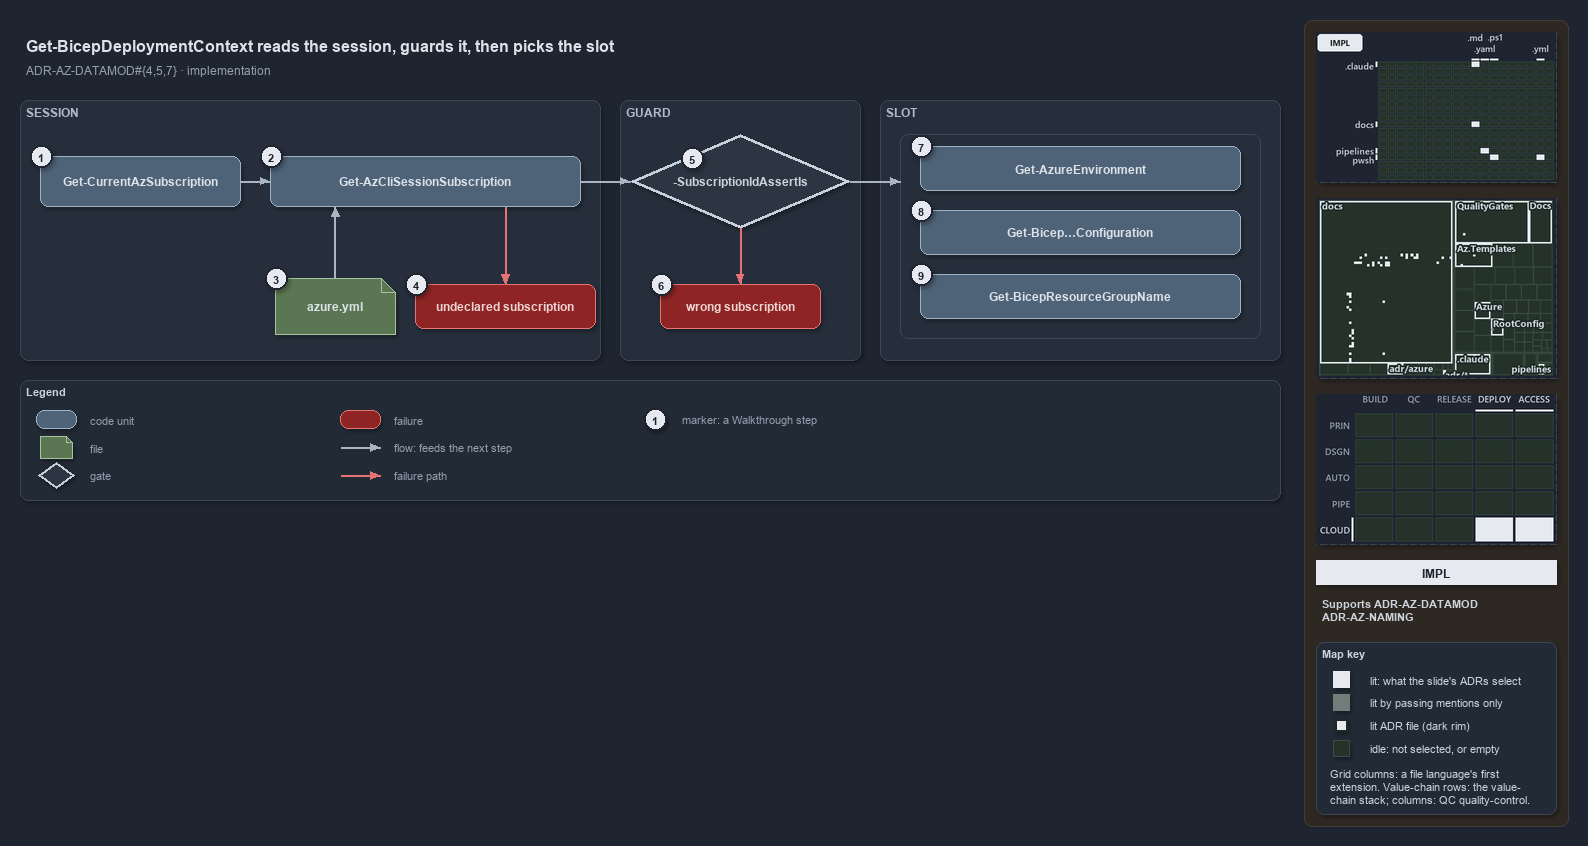

The diagram above was exported from draw.io. Its source (the exported page's mxGraphModel, read from the mxfile embedded in the PNG):
<mxGraphModel dx="1024" dy="768" grid="0" gridSize="10" guides="1" tooltips="1" connect="1" arrows="1" fold="1" page="1" pageScale="1" pageWidth="1572" pageHeight="640" background="#1E2430" math="0" shadow="1">
  <root>
    <mxCell id="0" />
    <mxCell id="1" parent="0" />
    <mxCell id="sidebar-bg" value="" style="rounded=1;arcSize=2;html=1;fillColor=#2E2823;strokeColor=#453C33;shadow=0;" vertex="1" parent="1">
      <mxGeometry x="1304" y="4" width="264" height="806" as="geometry" />
    </mxCell>
    <mxCell id="title" value="Get-BicepDeploymentContext reads the session, guards it, then picks the slot" style="text;html=1;align=left;verticalAlign=middle;fontSize=16;fontStyle=1;fontColor=#DDE2E9;" vertex="1" parent="1">
      <mxGeometry x="20" y="14" width="1260" height="30" as="geometry" />
    </mxCell>
    <mxCell id="subtitle" value="ADR-AZ-DATAMOD#{4,5,7} &amp;#183; implementation" style="text;html=1;align=left;verticalAlign=middle;fontSize=12;fontColor=#949FAE;" vertex="1" parent="1">
      <mxGeometry x="20" y="44" width="1240" height="20" as="geometry" />
    </mxCell>
    <mxCell id="band-session" value="SESSION" style="rounded=1;html=1;arcSize=3;fillColor=#262E3B;strokeColor=#3A4555;verticalAlign=top;align=left;spacingLeft=8;fontStyle=1;fontSize=12;fontColor=#B0BAC7;" vertex="1" parent="1">
      <mxGeometry x="20" y="84" width="580" height="260" as="geometry" />
    </mxCell>
    <mxCell id="band-guard" value="GUARD" style="rounded=1;html=1;arcSize=3;fillColor=#262E3B;strokeColor=#3A4555;verticalAlign=top;align=left;spacingLeft=8;fontStyle=1;fontSize=12;fontColor=#B0BAC7;" vertex="1" parent="1">
      <mxGeometry x="620" y="84" width="240" height="260" as="geometry" />
    </mxCell>
    <mxCell id="band-slot" value="SLOT" style="rounded=1;html=1;arcSize=3;fillColor=#262E3B;strokeColor=#3A4555;verticalAlign=top;align=left;spacingLeft=8;fontStyle=1;fontSize=12;fontColor=#B0BAC7;" vertex="1" parent="1">
      <mxGeometry x="880" y="84" width="400" height="260" as="geometry" />
    </mxCell>
    <mxCell id="g-current" value="&lt;b&gt;Get-CurrentAzSubscription&lt;/b&gt;" style="rounded=1;whiteSpace=wrap;html=1;arcSize=20;fillColor=#4E6378;strokeColor=#9FB3C8;fontColor=#DDE2E9;fontSize=12;" vertex="1" parent="1">
      <mxGeometry x="40" y="140" width="200" height="50" as="geometry" />
    </mxCell>
    <mxCell id="g-session" value="&lt;b&gt;Get-AzCliSessionSubscription&lt;/b&gt;" style="rounded=1;whiteSpace=wrap;html=1;arcSize=20;fillColor=#4E6378;strokeColor=#9FB3C8;fontColor=#DDE2E9;fontSize=12;" vertex="1" parent="1">
      <mxGeometry x="270" y="140" width="310" height="50" as="geometry" />
    </mxCell>
    <mxCell id="g-yml" value="&lt;b&gt;azure.yml&lt;/b&gt;" style="shape=note;size=14;whiteSpace=wrap;html=1;fillColor=#5B7653;strokeColor=#A9C29F;fontColor=#DDE2E9;fontSize=12;" vertex="1" parent="1">
      <mxGeometry x="275" y="262" width="120" height="56" as="geometry" />
    </mxCell>
    <mxCell id="g-undeclared" value="&lt;b&gt;undeclared subscription&lt;/b&gt;" style="rounded=1;whiteSpace=wrap;html=1;arcSize=20;fillColor=#8E2424;strokeColor=#E57373;fontColor=#EFD4D4;fontSize=12;" vertex="1" parent="1">
      <mxGeometry x="415" y="268" width="180" height="44" as="geometry" />
    </mxCell>
    <mxCell id="g-assert" value="&lt;b&gt;-SubscriptionIdAssertIs&lt;/b&gt;" style="rhombus;whiteSpace=wrap;html=1;fillColor=#2C3542;strokeColor=#C7D0DB;strokeWidth=3;fontColor=#CDD3DC;fontSize=12;" vertex="1" parent="1">
      <mxGeometry x="630" y="118" width="220" height="94" as="geometry" />
    </mxCell>
    <mxCell id="g-wrong" value="&lt;b&gt;wrong subscription&lt;/b&gt;" style="rounded=1;whiteSpace=wrap;html=1;arcSize=20;fillColor=#8E2424;strokeColor=#E57373;fontColor=#EFD4D4;fontSize=12;" vertex="1" parent="1">
      <mxGeometry x="660" y="268" width="160" height="44" as="geometry" />
    </mxCell>
    <mxCell id="frame-slot" value="" style="rounded=1;html=1;arcSize=6;fillColor=none;strokeColor=#3A4555;strokeWidth=1;" vertex="1" parent="1">
      <mxGeometry x="900" y="118" width="360" height="204" as="geometry" />
    </mxCell>
    <mxCell id="g-env" value="&lt;b&gt;Get-AzureEnvironment&lt;/b&gt;" style="rounded=1;whiteSpace=wrap;html=1;arcSize=20;fillColor=#4E6378;strokeColor=#9FB3C8;fontColor=#DDE2E9;fontSize=12;" vertex="1" parent="1">
      <mxGeometry x="920" y="130" width="320" height="44" as="geometry" />
    </mxCell>
    <mxCell id="g-config" value="&lt;b&gt;Get-Bicep&amp;#8230;Configuration&lt;/b&gt;" style="rounded=1;whiteSpace=wrap;html=1;arcSize=20;fillColor=#4E6378;strokeColor=#9FB3C8;fontColor=#DDE2E9;fontSize=12;" vertex="1" parent="1">
      <mxGeometry x="920" y="194" width="320" height="44" as="geometry" />
    </mxCell>
    <mxCell id="g-rg" value="&lt;b&gt;Get-BicepResourceGroupName&lt;/b&gt;" style="rounded=1;whiteSpace=wrap;html=1;arcSize=20;fillColor=#4E6378;strokeColor=#9FB3C8;fontColor=#DDE2E9;fontSize=12;" vertex="1" parent="1">
      <mxGeometry x="920" y="258" width="320" height="44" as="geometry" />
    </mxCell>
    <mxCell id="port-session-yml" value="" style="text;html=1;strokeColor=none;fillColor=none;" vertex="1" parent="1">
      <mxGeometry x="335" y="190" width="1" height="1" as="geometry" />
    </mxCell>
    <mxCell id="port-session-fail" value="" style="text;html=1;strokeColor=none;fillColor=none;" vertex="1" parent="1">
      <mxGeometry x="505" y="190" width="1" height="1" as="geometry" />
    </mxCell>
    <mxCell id="port-frame-left" value="" style="text;html=1;strokeColor=none;fillColor=none;" vertex="1" parent="1">
      <mxGeometry x="900" y="165" width="1" height="1" as="geometry" />
    </mxCell>
    <mxCell id="e-current-session" value="" style="edgeStyle=orthogonalEdgeStyle;rounded=1;html=1;fontSize=10;fontColor=#CDD3DC;endArrow=block;strokeColor=#AAB4C3;shadow=0;" edge="1" parent="1" source="g-current" target="g-session">
      <mxGeometry relative="1" as="geometry" />
    </mxCell>
    <mxCell id="e-yml-session" value="" style="edgeStyle=orthogonalEdgeStyle;rounded=1;html=1;fontSize=10;fontColor=#CDD3DC;endArrow=block;strokeColor=#AAB4C3;shadow=0;" edge="1" parent="1" source="g-yml" target="port-session-yml">
      <mxGeometry relative="1" as="geometry" />
    </mxCell>
    <mxCell id="e-session-undeclared" value="" style="edgeStyle=orthogonalEdgeStyle;rounded=1;html=1;fontSize=10;endArrow=block;strokeColor=#E57373;shadow=0;fontColor=#CDD3DC;" edge="1" parent="1" source="port-session-fail" target="g-undeclared">
      <mxGeometry relative="1" as="geometry" />
    </mxCell>
    <mxCell id="e-session-assert" value="" style="edgeStyle=orthogonalEdgeStyle;rounded=1;html=1;fontSize=10;fontColor=#CDD3DC;endArrow=block;strokeColor=#AAB4C3;shadow=0;" edge="1" parent="1" source="g-session" target="g-assert">
      <mxGeometry relative="1" as="geometry" />
    </mxCell>
    <mxCell id="e-assert-wrong" value="" style="edgeStyle=orthogonalEdgeStyle;rounded=1;html=1;fontSize=10;endArrow=block;strokeColor=#E57373;shadow=0;fontColor=#CDD3DC;" edge="1" parent="1" source="g-assert" target="g-wrong">
      <mxGeometry relative="1" as="geometry" />
    </mxCell>
    <mxCell id="e-assert-frame" value="" style="edgeStyle=orthogonalEdgeStyle;rounded=1;html=1;fontSize=10;fontColor=#CDD3DC;endArrow=block;strokeColor=#AAB4C3;shadow=0;" edge="1" parent="1" source="g-assert" target="port-frame-left">
      <mxGeometry relative="1" as="geometry" />
    </mxCell>
    <mxCell id="mark-1" value="1" style="ellipse;html=1;fillColor=#E6EAF0;strokeColor=#1E2430;strokeWidth=2;fontColor=#1E2430;fontStyle=1;fontSize=11;" vertex="1" parent="1">
      <mxGeometry x="30" y="129" width="22" height="22" as="geometry" />
    </mxCell>
    <mxCell id="mark-2" value="2" style="ellipse;html=1;fillColor=#E6EAF0;strokeColor=#1E2430;strokeWidth=2;fontColor=#1E2430;fontStyle=1;fontSize=11;" vertex="1" parent="1">
      <mxGeometry x="260" y="129" width="22" height="22" as="geometry" />
    </mxCell>
    <mxCell id="mark-3" value="3" style="ellipse;html=1;fillColor=#E6EAF0;strokeColor=#1E2430;strokeWidth=2;fontColor=#1E2430;fontStyle=1;fontSize=11;" vertex="1" parent="1">
      <mxGeometry x="265" y="251" width="22" height="22" as="geometry" />
    </mxCell>
    <mxCell id="mark-4" value="4" style="ellipse;html=1;fillColor=#E6EAF0;strokeColor=#1E2430;strokeWidth=2;fontColor=#1E2430;fontStyle=1;fontSize=11;" vertex="1" parent="1">
      <mxGeometry x="405" y="257" width="22" height="22" as="geometry" />
    </mxCell>
    <mxCell id="mark-5" value="5" style="ellipse;html=1;fillColor=#E6EAF0;strokeColor=#1E2430;strokeWidth=2;fontColor=#1E2430;fontStyle=1;fontSize=11;" vertex="1" parent="1">
      <mxGeometry x="681" y="131" width="22" height="22" as="geometry" />
    </mxCell>
    <mxCell id="mark-6" value="6" style="ellipse;html=1;fillColor=#E6EAF0;strokeColor=#1E2430;strokeWidth=2;fontColor=#1E2430;fontStyle=1;fontSize=11;" vertex="1" parent="1">
      <mxGeometry x="650" y="257" width="22" height="22" as="geometry" />
    </mxCell>
    <mxCell id="mark-7" value="7" style="ellipse;html=1;fillColor=#E6EAF0;strokeColor=#1E2430;strokeWidth=2;fontColor=#1E2430;fontStyle=1;fontSize=11;" vertex="1" parent="1">
      <mxGeometry x="910" y="119" width="22" height="22" as="geometry" />
    </mxCell>
    <mxCell id="mark-8" value="8" style="ellipse;html=1;fillColor=#E6EAF0;strokeColor=#1E2430;strokeWidth=2;fontColor=#1E2430;fontStyle=1;fontSize=11;" vertex="1" parent="1">
      <mxGeometry x="910" y="183" width="22" height="22" as="geometry" />
    </mxCell>
    <mxCell id="mark-9" value="9" style="ellipse;html=1;fillColor=#E6EAF0;strokeColor=#1E2430;strokeWidth=2;fontColor=#1E2430;fontStyle=1;fontSize=11;" vertex="1" parent="1">
      <mxGeometry x="910" y="247" width="22" height="22" as="geometry" />
    </mxCell>
    <mxCell id="legend" value="&lt;b&gt;Legend&lt;/b&gt;" style="rounded=1;whiteSpace=wrap;html=1;arcSize=6;fillColor=#222A36;strokeColor=#3A4555;align=left;verticalAlign=top;spacing=8;fontSize=11;fontColor=#CDD3DC;" vertex="1" parent="1">
      <mxGeometry x="20" y="364" width="1260" height="120" as="geometry" />
    </mxCell>
    <mxCell id="lg-code" value="" style="rounded=1;html=1;arcSize=20;fillColor=#4E6378;strokeColor=#9FB3C8;" vertex="1" parent="1">
      <mxGeometry x="36" y="394" width="40" height="18" as="geometry" />
    </mxCell>
    <mxCell id="lg-code-t" value="code unit" style="text;html=1;align=left;verticalAlign=middle;fontSize=11;fontColor=#949FAE;" vertex="1" parent="1">
      <mxGeometry x="84" y="393" width="200" height="20" as="geometry" />
    </mxCell>
    <mxCell id="lg-file" value="" style="shape=note;size=6;html=1;fillColor=#5B7653;strokeColor=#A9C29F;" vertex="1" parent="1">
      <mxGeometry x="40" y="420" width="32" height="22" as="geometry" />
    </mxCell>
    <mxCell id="lg-file-t" value="file" style="text;html=1;align=left;verticalAlign=middle;fontSize=11;fontColor=#949FAE;" vertex="1" parent="1">
      <mxGeometry x="84" y="421" width="200" height="20" as="geometry" />
    </mxCell>
    <mxCell id="lg-gate" value="" style="rhombus;html=1;fillColor=#2C3542;strokeColor=#C7D0DB;strokeWidth=2;fontColor=#CDD3DC;" vertex="1" parent="1">
      <mxGeometry x="38" y="446" width="36" height="26" as="geometry" />
    </mxCell>
    <mxCell id="lg-gate-t" value="gate" style="text;html=1;align=left;verticalAlign=middle;fontSize=11;fontColor=#949FAE;" vertex="1" parent="1">
      <mxGeometry x="84" y="449" width="200" height="20" as="geometry" />
    </mxCell>
    <mxCell id="lg-failure" value="" style="rounded=1;html=1;arcSize=20;fillColor=#8E2424;strokeColor=#E57373;" vertex="1" parent="1">
      <mxGeometry x="340" y="394" width="40" height="18" as="geometry" />
    </mxCell>
    <mxCell id="lg-failure-t" value="failure" style="text;html=1;align=left;verticalAlign=middle;fontSize=11;fontColor=#949FAE;" vertex="1" parent="1">
      <mxGeometry x="388" y="393" width="200" height="20" as="geometry" />
    </mxCell>
    <mxCell id="lg-flow-a" value="" style="text;html=1;strokeColor=none;fillColor=none;" vertex="1" parent="1">
      <mxGeometry x="340" y="431" width="1" height="1" as="geometry" />
    </mxCell>
    <mxCell id="lg-flow-b" value="" style="text;html=1;strokeColor=none;fillColor=none;" vertex="1" parent="1">
      <mxGeometry x="380" y="431" width="1" height="1" as="geometry" />
    </mxCell>
    <mxCell id="lg-flow" value="" style="edgeStyle=orthogonalEdgeStyle;rounded=1;html=1;endArrow=block;strokeColor=#AAB4C3;shadow=0;fontColor=#CDD3DC;" edge="1" parent="1" source="lg-flow-a" target="lg-flow-b">
      <mxGeometry relative="1" as="geometry" />
    </mxCell>
    <mxCell id="lg-flow-t" value="flow: feeds the next step" style="text;html=1;align=left;verticalAlign=middle;fontSize=11;fontColor=#949FAE;" vertex="1" parent="1">
      <mxGeometry x="388" y="421" width="220" height="20" as="geometry" />
    </mxCell>
    <mxCell id="lg-fail-a" value="" style="text;html=1;strokeColor=none;fillColor=none;" vertex="1" parent="1">
      <mxGeometry x="340" y="459" width="1" height="1" as="geometry" />
    </mxCell>
    <mxCell id="lg-fail-b" value="" style="text;html=1;strokeColor=none;fillColor=none;" vertex="1" parent="1">
      <mxGeometry x="380" y="459" width="1" height="1" as="geometry" />
    </mxCell>
    <mxCell id="lg-fail" value="" style="edgeStyle=orthogonalEdgeStyle;rounded=1;html=1;endArrow=block;strokeColor=#E57373;shadow=0;fontColor=#CDD3DC;" edge="1" parent="1" source="lg-fail-a" target="lg-fail-b">
      <mxGeometry relative="1" as="geometry" />
    </mxCell>
    <mxCell id="lg-fail-t" value="failure path" style="text;html=1;align=left;verticalAlign=middle;fontSize=11;fontColor=#949FAE;" vertex="1" parent="1">
      <mxGeometry x="388" y="449" width="200" height="20" as="geometry" />
    </mxCell>
    <mxCell id="lg-mark" value="1" style="ellipse;html=1;fillColor=#E6EAF0;strokeColor=#1E2430;strokeWidth=2;fontColor=#1E2430;fontStyle=1;fontSize=11;" vertex="1" parent="1">
      <mxGeometry x="644" y="392" width="22" height="22" as="geometry" />
    </mxCell>
    <mxCell id="lg-mark-t" value="marker: a Walkthrough step" style="text;html=1;align=left;verticalAlign=middle;fontSize=11;fontColor=#949FAE;" vertex="1" parent="1">
      <mxGeometry x="676" y="393" width="220" height="20" as="geometry" />
    </mxCell>
    <mxCell id="minimap-grid" value="" style="shape=image;imageAspect=0;rounded=1;arcSize=4;whiteSpace=wrap;html=1;fillColor=#262E3B;strokeColor=#3A4555;dashed=1;fontColor=#949FAE;fontSize=11;image=data:image/png,(base64 omitted: 10296 chars);" vertex="1" parent="1">
      <mxGeometry x="1316" y="16" width="240" height="150" as="geometry" />
    </mxCell>
    <mxCell id="minimap-tree" value="" style="shape=image;imageAspect=0;rounded=1;arcSize=4;whiteSpace=wrap;html=1;fillColor=#262E3B;strokeColor=#3A4555;dashed=1;fontColor=#949FAE;fontSize=11;image=data:image/png,(base64 omitted: 25172 chars);" vertex="1" parent="1">
      <mxGeometry x="1316" y="182" width="240" height="180" as="geometry" />
    </mxCell>
    <mxCell id="minimap-chain" value="" style="shape=image;imageAspect=0;rounded=1;arcSize=4;whiteSpace=wrap;html=1;fillColor=#262E3B;strokeColor=#3A4555;dashed=1;fontColor=#949FAE;fontSize=11;image=data:image/png,(base64 omitted: 13548 chars);" vertex="1" parent="1">
      <mxGeometry x="1316" y="378" width="240" height="150" as="geometry" />
    </mxCell>
    <mxCell id="lens-badge" value="IMPL" style="rounded=0;whiteSpace=wrap;html=1;align=center;verticalAlign=middle;fontSize=12;fontStyle=1;fontColor=#1E2430;fillColor=#E6EAF0;strokeColor=none;" vertex="1" parent="1">
      <mxGeometry x="1316" y="544" width="240" height="24" as="geometry" />
    </mxCell>
    <mxCell id="supports" value="&lt;b&gt;Supports&lt;/b&gt; ADR-AZ-DATAMOD&lt;br&gt;ADR-AZ-NAMING" style="text;html=1;whiteSpace=wrap;align=left;verticalAlign=top;fontSize=11;fontColor=#CDD3DC;" vertex="1" parent="1">
      <mxGeometry x="1316" y="576" width="240" height="38" as="geometry" />
    </mxCell>
    <mxCell id="mapkey" value="&lt;b&gt;Map key&lt;/b&gt;" style="rounded=1;arcSize=6;whiteSpace=wrap;html=1;align=left;verticalAlign=top;fontSize=11;fontColor=#CDD3DC;fillColor=#222A36;strokeColor=#3A4555;spacingLeft=8;spacingTop=2;" vertex="1" parent="1">
      <mxGeometry x="1316" y="626" width="240" height="172" as="geometry" />
    </mxCell>
    <mxCell id="mapkey-lit" value="" style="rounded=0;html=1;fillColor=#E6EAF0;strokeColor=#E6EAF0;" vertex="1" parent="1">
      <mxGeometry x="1333.0" y="655.0" width="16" height="16" as="geometry" />
    </mxCell>
    <mxCell id="mapkey-lit-text" value="lit: what the slide's ADRs select" style="text;html=1;align=left;verticalAlign=middle;fontSize=11;fontColor=#CDD3DC;" vertex="1" parent="1">
      <mxGeometry x="1364" y="653" width="184" height="20" as="geometry" />
    </mxCell>
    <mxCell id="mapkey-touched" value="" style="rounded=0;html=1;fillColor=#727C79;strokeColor=#727C79;" vertex="1" parent="1">
      <mxGeometry x="1333.0" y="678.0" width="16" height="16" as="geometry" />
    </mxCell>
    <mxCell id="mapkey-touched-text" value="lit by passing mentions only" style="text;html=1;align=left;verticalAlign=middle;fontSize=11;fontColor=#CDD3DC;" vertex="1" parent="1">
      <mxGeometry x="1364" y="676" width="184" height="20" as="geometry" />
    </mxCell>
    <mxCell id="mapkey-adr" value="" style="rounded=0;html=1;fillColor=#E6EAF0;strokeColor=#1C2A24;strokeWidth=2;" vertex="1" parent="1">
      <mxGeometry x="1335.0" y="703.0" width="12" height="12" as="geometry" />
    </mxCell>
    <mxCell id="mapkey-adr-text" value="lit ADR file (dark rim)" style="text;html=1;align=left;verticalAlign=middle;fontSize=11;fontColor=#CDD3DC;" vertex="1" parent="1">
      <mxGeometry x="1364" y="699" width="184" height="20" as="geometry" />
    </mxCell>
    <mxCell id="mapkey-idle" value="" style="rounded=0;html=1;fillColor=#243229;strokeColor=#3B4D43;" vertex="1" parent="1">
      <mxGeometry x="1333.0" y="724.0" width="16" height="16" as="geometry" />
    </mxCell>
    <mxCell id="mapkey-idle-text" value="idle: not selected, or empty" style="text;html=1;align=left;verticalAlign=middle;fontSize=11;fontColor=#CDD3DC;" vertex="1" parent="1">
      <mxGeometry x="1364" y="722" width="184" height="20" as="geometry" />
    </mxCell>
    <mxCell id="mapkey-codes" value="Grid columns: a file language's first&lt;br&gt;extension. Value-chain rows: the value-&lt;br&gt;chain stack; columns: QC quality-control." style="text;html=1;align=left;verticalAlign=top;whiteSpace=wrap;fontSize=11;fontColor=#CDD3DC;" vertex="1" parent="1">
      <mxGeometry x="1324" y="746" width="224" height="46" as="geometry" />
    </mxCell>
  </root>
</mxGraphModel>